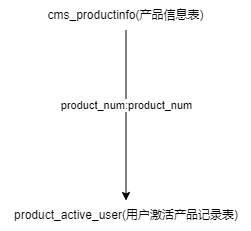

The diagram above was exported from draw.io. Its source (the exported page's mxGraphModel, read from the mxfile embedded in the PNG):
<mxGraphModel dx="1422" dy="2034" grid="1" gridSize="10" guides="1" tooltips="1" connect="1" arrows="1" fold="1" page="1" pageScale="1" pageWidth="827" pageHeight="1169" math="0" shadow="0">
  <root>
    <mxCell id="0" />
    <mxCell id="1" parent="0" />
    <mxCell id="W3lZFFt0DVjp5I4cJPE7-1" value="product_active_user(用户激活产品记录表)" style="text;html=1;strokeColor=none;fillColor=none;align=center;verticalAlign=middle;whiteSpace=wrap;rounded=0;" vertex="1" parent="1">
      <mxGeometry x="167.5" y="-640" width="250" height="30" as="geometry" />
    </mxCell>
    <mxCell id="W3lZFFt0DVjp5I4cJPE7-10" style="edgeStyle=orthogonalEdgeStyle;rounded=0;orthogonalLoop=1;jettySize=auto;html=1;exitX=0.5;exitY=1;exitDx=0;exitDy=0;" edge="1" parent="1" source="W3lZFFt0DVjp5I4cJPE7-4" target="W3lZFFt0DVjp5I4cJPE7-1">
      <mxGeometry relative="1" as="geometry">
        <Array as="points">
          <mxPoint x="293" y="-740" />
          <mxPoint x="293" y="-740" />
        </Array>
      </mxGeometry>
    </mxCell>
    <mxCell id="W3lZFFt0DVjp5I4cJPE7-11" value="product_num:product_num" style="edgeLabel;html=1;align=center;verticalAlign=middle;resizable=0;points=[];" vertex="1" connectable="0" parent="W3lZFFt0DVjp5I4cJPE7-10">
      <mxGeometry x="-0.1294" relative="1" as="geometry">
        <mxPoint as="offset" />
      </mxGeometry>
    </mxCell>
    <mxCell id="W3lZFFt0DVjp5I4cJPE7-4" value="cms_productinfo(产品信息表)" style="text;html=1;strokeColor=none;fillColor=none;align=center;verticalAlign=middle;whiteSpace=wrap;rounded=0;" vertex="1" parent="1">
      <mxGeometry x="200" y="-840" width="185" height="30" as="geometry" />
    </mxCell>
  </root>
</mxGraphModel>